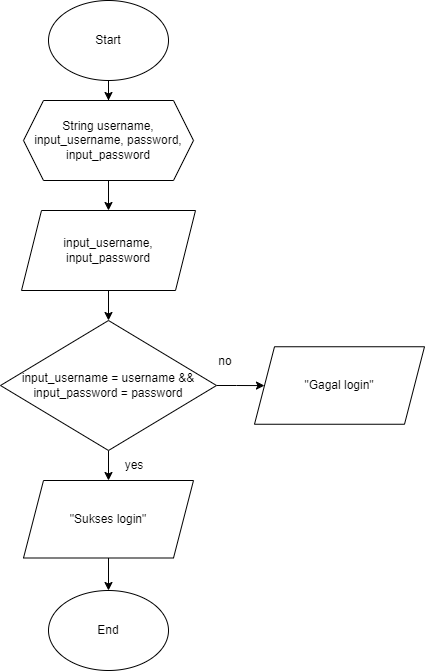

The diagram above was exported from draw.io. Its source (the exported page's mxGraphModel, read from the mxfile embedded in the PNG):
<mxGraphModel dx="1120" dy="532" grid="1" gridSize="10" guides="1" tooltips="1" connect="1" arrows="1" fold="1" page="1" pageScale="1" pageWidth="827" pageHeight="1169" math="0" shadow="0">
  <root>
    <mxCell id="WIyWlLk6GJQsqaUBKTNV-0" />
    <mxCell id="WIyWlLk6GJQsqaUBKTNV-1" parent="WIyWlLk6GJQsqaUBKTNV-0" />
    <mxCell id="yuU95SONluYn1-ICx4xo-2" value="" style="edgeStyle=orthogonalEdgeStyle;rounded=0;orthogonalLoop=1;jettySize=auto;html=1;" parent="WIyWlLk6GJQsqaUBKTNV-1" source="yuU95SONluYn1-ICx4xo-0" target="yuU95SONluYn1-ICx4xo-1" edge="1">
      <mxGeometry relative="1" as="geometry" />
    </mxCell>
    <mxCell id="yuU95SONluYn1-ICx4xo-0" value="Start" style="ellipse;whiteSpace=wrap;html=1;" parent="WIyWlLk6GJQsqaUBKTNV-1" vertex="1">
      <mxGeometry x="354" y="30" width="120" height="80" as="geometry" />
    </mxCell>
    <mxCell id="yuU95SONluYn1-ICx4xo-4" value="" style="edgeStyle=orthogonalEdgeStyle;rounded=0;orthogonalLoop=1;jettySize=auto;html=1;" parent="WIyWlLk6GJQsqaUBKTNV-1" source="yuU95SONluYn1-ICx4xo-1" target="yuU95SONluYn1-ICx4xo-3" edge="1">
      <mxGeometry relative="1" as="geometry" />
    </mxCell>
    <mxCell id="yuU95SONluYn1-ICx4xo-1" value="String username, input_username, password, input_password" style="shape=hexagon;perimeter=hexagonPerimeter2;whiteSpace=wrap;html=1;fixedSize=1;" parent="WIyWlLk6GJQsqaUBKTNV-1" vertex="1">
      <mxGeometry x="329" y="130" width="170" height="80" as="geometry" />
    </mxCell>
    <mxCell id="yuU95SONluYn1-ICx4xo-6" value="" style="edgeStyle=orthogonalEdgeStyle;rounded=0;orthogonalLoop=1;jettySize=auto;html=1;" parent="WIyWlLk6GJQsqaUBKTNV-1" source="yuU95SONluYn1-ICx4xo-3" target="yuU95SONluYn1-ICx4xo-5" edge="1">
      <mxGeometry relative="1" as="geometry" />
    </mxCell>
    <mxCell id="yuU95SONluYn1-ICx4xo-3" value="input_username, input_password" style="shape=parallelogram;perimeter=parallelogramPerimeter;whiteSpace=wrap;html=1;fixedSize=1;" parent="WIyWlLk6GJQsqaUBKTNV-1" vertex="1">
      <mxGeometry x="327" y="240" width="174" height="80" as="geometry" />
    </mxCell>
    <mxCell id="yuU95SONluYn1-ICx4xo-8" value="" style="edgeStyle=orthogonalEdgeStyle;rounded=0;orthogonalLoop=1;jettySize=auto;html=1;" parent="WIyWlLk6GJQsqaUBKTNV-1" source="yuU95SONluYn1-ICx4xo-5" target="yuU95SONluYn1-ICx4xo-7" edge="1">
      <mxGeometry relative="1" as="geometry" />
    </mxCell>
    <mxCell id="yuU95SONluYn1-ICx4xo-10" value="" style="edgeStyle=orthogonalEdgeStyle;rounded=0;orthogonalLoop=1;jettySize=auto;html=1;" parent="WIyWlLk6GJQsqaUBKTNV-1" source="yuU95SONluYn1-ICx4xo-5" target="yuU95SONluYn1-ICx4xo-9" edge="1">
      <mxGeometry relative="1" as="geometry" />
    </mxCell>
    <mxCell id="yuU95SONluYn1-ICx4xo-5" value="input_username = username &amp;amp;&amp;amp; input_password = password" style="rhombus;whiteSpace=wrap;html=1;" parent="WIyWlLk6GJQsqaUBKTNV-1" vertex="1">
      <mxGeometry x="306" y="350" width="216" height="130" as="geometry" />
    </mxCell>
    <mxCell id="yuU95SONluYn1-ICx4xo-7" value="&quot;Gagal login&quot;" style="shape=parallelogram;perimeter=parallelogramPerimeter;whiteSpace=wrap;html=1;fixedSize=1;" parent="WIyWlLk6GJQsqaUBKTNV-1" vertex="1">
      <mxGeometry x="560" y="376.25" width="170" height="77.5" as="geometry" />
    </mxCell>
    <mxCell id="yuU95SONluYn1-ICx4xo-14" value="" style="edgeStyle=orthogonalEdgeStyle;rounded=0;orthogonalLoop=1;jettySize=auto;html=1;" parent="WIyWlLk6GJQsqaUBKTNV-1" source="yuU95SONluYn1-ICx4xo-9" target="yuU95SONluYn1-ICx4xo-13" edge="1">
      <mxGeometry relative="1" as="geometry" />
    </mxCell>
    <mxCell id="yuU95SONluYn1-ICx4xo-9" value="&quot;Sukses login&quot;" style="shape=parallelogram;perimeter=parallelogramPerimeter;whiteSpace=wrap;html=1;fixedSize=1;" parent="WIyWlLk6GJQsqaUBKTNV-1" vertex="1">
      <mxGeometry x="329" y="510" width="170" height="77.5" as="geometry" />
    </mxCell>
    <mxCell id="yuU95SONluYn1-ICx4xo-11" value="no" style="text;html=1;strokeColor=none;fillColor=none;align=center;verticalAlign=middle;whiteSpace=wrap;rounded=0;" parent="WIyWlLk6GJQsqaUBKTNV-1" vertex="1">
      <mxGeometry x="501" y="376" width="60" height="30" as="geometry" />
    </mxCell>
    <mxCell id="yuU95SONluYn1-ICx4xo-12" value="yes" style="text;html=1;strokeColor=none;fillColor=none;align=center;verticalAlign=middle;whiteSpace=wrap;rounded=0;" parent="WIyWlLk6GJQsqaUBKTNV-1" vertex="1">
      <mxGeometry x="410" y="480" width="60" height="30" as="geometry" />
    </mxCell>
    <mxCell id="yuU95SONluYn1-ICx4xo-13" value="End" style="ellipse;whiteSpace=wrap;html=1;" parent="WIyWlLk6GJQsqaUBKTNV-1" vertex="1">
      <mxGeometry x="354" y="620" width="120" height="80" as="geometry" />
    </mxCell>
  </root>
</mxGraphModel>